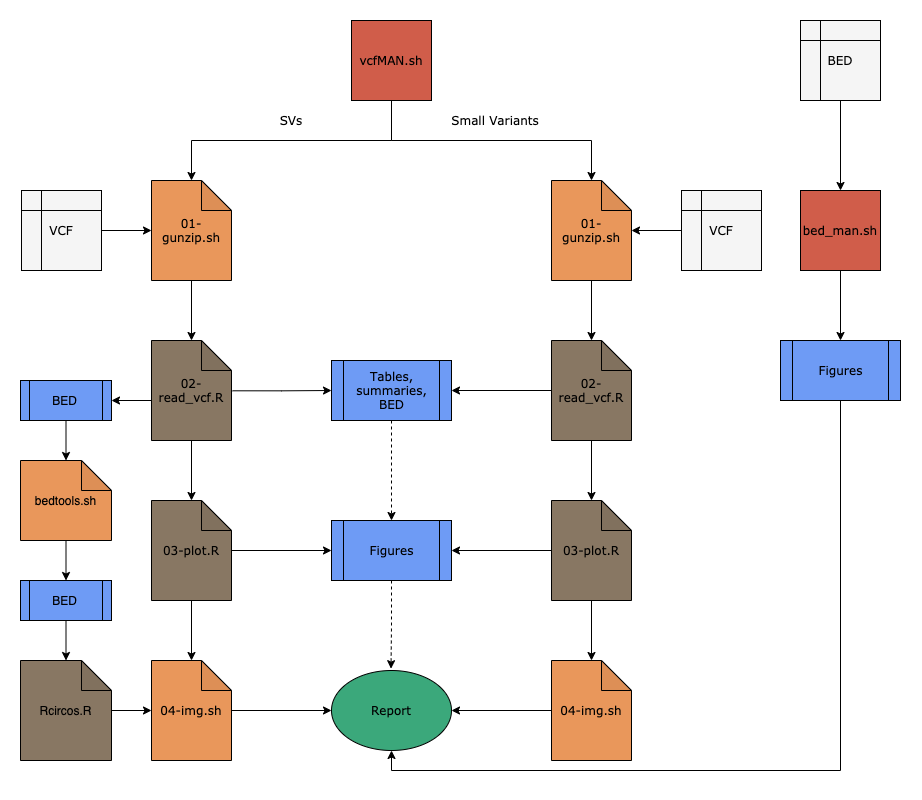

The diagram above was exported from draw.io. Its source (the exported page's mxGraphModel, read from the mxfile embedded in the PNG):
<mxGraphModel dx="1577" dy="1003" grid="1" gridSize="10" guides="1" tooltips="1" connect="1" arrows="1" fold="1" page="1" pageScale="1" pageWidth="827" pageHeight="1169" math="0" shadow="0">
  <root>
    <mxCell id="0" />
    <mxCell id="1" parent="0" />
    <mxCell id="kVEVDxrC4AzLeP78pIN2-12" style="edgeStyle=orthogonalEdgeStyle;rounded=0;orthogonalLoop=1;jettySize=auto;html=1;exitX=0.5;exitY=1;exitDx=0;exitDy=0;exitPerimeter=0;entryX=0.5;entryY=0;entryDx=0;entryDy=0;entryPerimeter=0;fontFamily=Verdana;" parent="1" source="kVEVDxrC4AzLeP78pIN2-3" target="kVEVDxrC4AzLeP78pIN2-11" edge="1">
      <mxGeometry relative="1" as="geometry">
        <mxPoint x="251" y="380" as="targetPoint" />
      </mxGeometry>
    </mxCell>
    <mxCell id="kVEVDxrC4AzLeP78pIN2-3" value="01-gunzip.sh" style="shape=note;whiteSpace=wrap;html=1;backgroundOutline=1;darkOpacity=0.05;fillColor=#e9975b;fontFamily=Verdana;" parent="1" vertex="1">
      <mxGeometry x="211" y="200" width="80" height="100" as="geometry" />
    </mxCell>
    <mxCell id="kVEVDxrC4AzLeP78pIN2-14" style="edgeStyle=orthogonalEdgeStyle;rounded=0;orthogonalLoop=1;jettySize=auto;html=1;exitX=0.5;exitY=1;exitDx=0;exitDy=0;exitPerimeter=0;entryX=0.5;entryY=0;entryDx=0;entryDy=0;entryPerimeter=0;fontFamily=Verdana;" parent="1" source="kVEVDxrC4AzLeP78pIN2-4" target="kVEVDxrC4AzLeP78pIN2-13" edge="1">
      <mxGeometry relative="1" as="geometry" />
    </mxCell>
    <mxCell id="kVEVDxrC4AzLeP78pIN2-4" value="01-gunzip.sh" style="shape=note;whiteSpace=wrap;html=1;backgroundOutline=1;darkOpacity=0.05;fillColor=#e9975b;fontFamily=Verdana;" parent="1" vertex="1">
      <mxGeometry x="611" y="200" width="80" height="100" as="geometry" />
    </mxCell>
    <mxCell id="kVEVDxrC4AzLeP78pIN2-8" value="SVs" style="text;html=1;strokeColor=none;fillColor=none;align=center;verticalAlign=middle;whiteSpace=wrap;rounded=0;fontFamily=Verdana;" parent="1" vertex="1">
      <mxGeometry x="331" y="130" width="40" height="20" as="geometry" />
    </mxCell>
    <mxCell id="kVEVDxrC4AzLeP78pIN2-10" value="Small Variants" style="text;html=1;strokeColor=none;fillColor=none;align=center;verticalAlign=middle;whiteSpace=wrap;rounded=0;fontFamily=Verdana;" parent="1" vertex="1">
      <mxGeometry x="505" y="130" width="100" height="20" as="geometry" />
    </mxCell>
    <mxCell id="kVEVDxrC4AzLeP78pIN2-17" style="edgeStyle=orthogonalEdgeStyle;rounded=0;orthogonalLoop=1;jettySize=auto;html=1;exitX=0.5;exitY=1;exitDx=0;exitDy=0;exitPerimeter=0;entryX=0.5;entryY=0;entryDx=0;entryDy=0;entryPerimeter=0;fontFamily=Verdana;" parent="1" source="kVEVDxrC4AzLeP78pIN2-11" target="kVEVDxrC4AzLeP78pIN2-15" edge="1">
      <mxGeometry relative="1" as="geometry" />
    </mxCell>
    <mxCell id="kVEVDxrC4AzLeP78pIN2-21" style="edgeStyle=orthogonalEdgeStyle;rounded=0;orthogonalLoop=1;jettySize=auto;html=1;exitX=1.013;exitY=0.503;exitDx=0;exitDy=0;exitPerimeter=0;entryX=0;entryY=0.5;entryDx=0;entryDy=0;fontFamily=Verdana;" parent="1" source="kVEVDxrC4AzLeP78pIN2-11" target="kVEVDxrC4AzLeP78pIN2-19" edge="1">
      <mxGeometry relative="1" as="geometry" />
    </mxCell>
    <mxCell id="G0tIque2k7dX5-V8Sfnz-2" style="edgeStyle=orthogonalEdgeStyle;rounded=0;orthogonalLoop=1;jettySize=auto;html=1;exitX=0;exitY=0.5;exitDx=0;exitDy=0;exitPerimeter=0;entryX=1;entryY=0.5;entryDx=0;entryDy=0;" parent="1" source="kVEVDxrC4AzLeP78pIN2-11" target="G0tIque2k7dX5-V8Sfnz-1" edge="1">
      <mxGeometry relative="1" as="geometry">
        <Array as="points">
          <mxPoint x="211" y="420" />
        </Array>
      </mxGeometry>
    </mxCell>
    <mxCell id="kVEVDxrC4AzLeP78pIN2-11" value="02-read_vcf.R" style="shape=note;whiteSpace=wrap;html=1;backgroundOutline=1;darkOpacity=0.05;fillColor=#887763;fontFamily=Verdana;" parent="1" vertex="1">
      <mxGeometry x="211" y="360" width="80" height="100" as="geometry" />
    </mxCell>
    <mxCell id="kVEVDxrC4AzLeP78pIN2-18" style="edgeStyle=orthogonalEdgeStyle;rounded=0;orthogonalLoop=1;jettySize=auto;html=1;exitX=0.5;exitY=1;exitDx=0;exitDy=0;exitPerimeter=0;entryX=0.5;entryY=0;entryDx=0;entryDy=0;entryPerimeter=0;fontFamily=Verdana;" parent="1" source="kVEVDxrC4AzLeP78pIN2-13" target="kVEVDxrC4AzLeP78pIN2-16" edge="1">
      <mxGeometry relative="1" as="geometry" />
    </mxCell>
    <mxCell id="kVEVDxrC4AzLeP78pIN2-20" style="edgeStyle=orthogonalEdgeStyle;rounded=0;orthogonalLoop=1;jettySize=auto;html=1;exitX=0;exitY=0.5;exitDx=0;exitDy=0;exitPerimeter=0;entryX=1;entryY=0.5;entryDx=0;entryDy=0;fontFamily=Verdana;" parent="1" source="kVEVDxrC4AzLeP78pIN2-13" target="kVEVDxrC4AzLeP78pIN2-19" edge="1">
      <mxGeometry relative="1" as="geometry" />
    </mxCell>
    <mxCell id="kVEVDxrC4AzLeP78pIN2-13" value="02-read_vcf.R" style="shape=note;whiteSpace=wrap;html=1;backgroundOutline=1;darkOpacity=0.05;fillColor=#887763;fontFamily=Verdana;" parent="1" vertex="1">
      <mxGeometry x="611" y="360" width="80" height="100" as="geometry" />
    </mxCell>
    <mxCell id="kVEVDxrC4AzLeP78pIN2-24" style="edgeStyle=orthogonalEdgeStyle;rounded=0;orthogonalLoop=1;jettySize=auto;html=1;exitX=1;exitY=0.5;exitDx=0;exitDy=0;exitPerimeter=0;entryX=0;entryY=0.5;entryDx=0;entryDy=0;fontFamily=Verdana;" parent="1" source="kVEVDxrC4AzLeP78pIN2-15" target="kVEVDxrC4AzLeP78pIN2-22" edge="1">
      <mxGeometry relative="1" as="geometry" />
    </mxCell>
    <mxCell id="kVEVDxrC4AzLeP78pIN2-37" style="edgeStyle=orthogonalEdgeStyle;rounded=0;orthogonalLoop=1;jettySize=auto;html=1;exitX=0.5;exitY=1;exitDx=0;exitDy=0;exitPerimeter=0;entryX=0.5;entryY=0;entryDx=0;entryDy=0;entryPerimeter=0;fontFamily=Verdana;" parent="1" source="kVEVDxrC4AzLeP78pIN2-15" target="kVEVDxrC4AzLeP78pIN2-36" edge="1">
      <mxGeometry relative="1" as="geometry" />
    </mxCell>
    <mxCell id="kVEVDxrC4AzLeP78pIN2-15" value="03-plot.R" style="shape=note;whiteSpace=wrap;html=1;backgroundOutline=1;darkOpacity=0.05;fillColor=#887763;fontFamily=Verdana;" parent="1" vertex="1">
      <mxGeometry x="211" y="520" width="80" height="100" as="geometry" />
    </mxCell>
    <mxCell id="kVEVDxrC4AzLeP78pIN2-23" style="edgeStyle=orthogonalEdgeStyle;rounded=0;orthogonalLoop=1;jettySize=auto;html=1;exitX=0;exitY=0.5;exitDx=0;exitDy=0;exitPerimeter=0;entryX=1;entryY=0.5;entryDx=0;entryDy=0;fontFamily=Verdana;" parent="1" source="kVEVDxrC4AzLeP78pIN2-16" target="kVEVDxrC4AzLeP78pIN2-22" edge="1">
      <mxGeometry relative="1" as="geometry" />
    </mxCell>
    <mxCell id="kVEVDxrC4AzLeP78pIN2-45" style="edgeStyle=orthogonalEdgeStyle;rounded=0;orthogonalLoop=1;jettySize=auto;html=1;exitX=0.5;exitY=1;exitDx=0;exitDy=0;exitPerimeter=0;entryX=0.5;entryY=0;entryDx=0;entryDy=0;entryPerimeter=0;fontFamily=Verdana;fontColor=#000000;" parent="1" source="kVEVDxrC4AzLeP78pIN2-16" target="kVEVDxrC4AzLeP78pIN2-43" edge="1">
      <mxGeometry relative="1" as="geometry" />
    </mxCell>
    <mxCell id="kVEVDxrC4AzLeP78pIN2-16" value="03-plot.R" style="shape=note;whiteSpace=wrap;html=1;backgroundOutline=1;darkOpacity=0.05;fillColor=#887763;fontFamily=Verdana;" parent="1" vertex="1">
      <mxGeometry x="611" y="520" width="80" height="100" as="geometry" />
    </mxCell>
    <mxCell id="kVEVDxrC4AzLeP78pIN2-25" style="edgeStyle=orthogonalEdgeStyle;rounded=0;orthogonalLoop=1;jettySize=auto;html=1;exitX=0.5;exitY=1;exitDx=0;exitDy=0;entryX=0.5;entryY=0;entryDx=0;entryDy=0;dashed=1;fontFamily=Verdana;" parent="1" source="kVEVDxrC4AzLeP78pIN2-19" target="kVEVDxrC4AzLeP78pIN2-22" edge="1">
      <mxGeometry relative="1" as="geometry" />
    </mxCell>
    <mxCell id="kVEVDxrC4AzLeP78pIN2-19" value="Tables, summaries, BED" style="shape=process;whiteSpace=wrap;html=1;backgroundOutline=1;fillColor=#6E9BF5;fontFamily=Verdana;" parent="1" vertex="1">
      <mxGeometry x="391" y="380" width="120" height="60" as="geometry" />
    </mxCell>
    <mxCell id="kVEVDxrC4AzLeP78pIN2-26" style="edgeStyle=orthogonalEdgeStyle;rounded=0;orthogonalLoop=1;jettySize=auto;html=1;exitX=0.5;exitY=1;exitDx=0;exitDy=0;entryX=0.496;entryY=-0.023;entryDx=0;entryDy=0;entryPerimeter=0;dashed=1;fontFamily=Verdana;" parent="1" source="kVEVDxrC4AzLeP78pIN2-22" target="kVEVDxrC4AzLeP78pIN2-27" edge="1">
      <mxGeometry relative="1" as="geometry">
        <mxPoint x="451" y="680" as="targetPoint" />
      </mxGeometry>
    </mxCell>
    <mxCell id="kVEVDxrC4AzLeP78pIN2-22" value="Figures" style="shape=process;whiteSpace=wrap;html=1;backgroundOutline=1;fillColor=#6E9BF5;fontFamily=Verdana;" parent="1" vertex="1">
      <mxGeometry x="391" y="540" width="120" height="60" as="geometry" />
    </mxCell>
    <mxCell id="kVEVDxrC4AzLeP78pIN2-27" value="Report" style="ellipse;whiteSpace=wrap;html=1;fillColor=#3BA87B;fontFamily=Verdana;" parent="1" vertex="1">
      <mxGeometry x="391" y="690" width="120" height="80" as="geometry" />
    </mxCell>
    <mxCell id="kVEVDxrC4AzLeP78pIN2-29" style="edgeStyle=orthogonalEdgeStyle;rounded=0;orthogonalLoop=1;jettySize=auto;html=1;exitX=0.5;exitY=1;exitDx=0;exitDy=0;entryX=0.5;entryY=0;entryDx=0;entryDy=0;entryPerimeter=0;fontFamily=Verdana;" parent="1" source="kVEVDxrC4AzLeP78pIN2-28" target="kVEVDxrC4AzLeP78pIN2-4" edge="1">
      <mxGeometry relative="1" as="geometry" />
    </mxCell>
    <mxCell id="kVEVDxrC4AzLeP78pIN2-30" style="edgeStyle=orthogonalEdgeStyle;rounded=0;orthogonalLoop=1;jettySize=auto;html=1;exitX=0.5;exitY=1;exitDx=0;exitDy=0;entryX=0.5;entryY=0;entryDx=0;entryDy=0;entryPerimeter=0;fontFamily=Verdana;" parent="1" source="kVEVDxrC4AzLeP78pIN2-28" target="kVEVDxrC4AzLeP78pIN2-3" edge="1">
      <mxGeometry relative="1" as="geometry" />
    </mxCell>
    <mxCell id="kVEVDxrC4AzLeP78pIN2-28" value="vcfMAN.sh" style="whiteSpace=wrap;html=1;aspect=fixed;fillColor=#d05d4a;fontFamily=Verdana;" parent="1" vertex="1">
      <mxGeometry x="411" y="40" width="80" height="80" as="geometry" />
    </mxCell>
    <mxCell id="kVEVDxrC4AzLeP78pIN2-32" style="edgeStyle=orthogonalEdgeStyle;rounded=0;orthogonalLoop=1;jettySize=auto;html=1;exitX=1;exitY=0.5;exitDx=0;exitDy=0;entryX=0;entryY=0.5;entryDx=0;entryDy=0;entryPerimeter=0;fontFamily=Verdana;" parent="1" source="kVEVDxrC4AzLeP78pIN2-31" target="kVEVDxrC4AzLeP78pIN2-3" edge="1">
      <mxGeometry relative="1" as="geometry" />
    </mxCell>
    <mxCell id="kVEVDxrC4AzLeP78pIN2-31" value="VCF" style="shape=internalStorage;whiteSpace=wrap;html=1;backgroundOutline=1;fillColor=#f5f5f5;strokeColor=#000000;fontColor=#000000;fontFamily=Verdana;" parent="1" vertex="1">
      <mxGeometry x="81" y="210" width="80" height="80" as="geometry" />
    </mxCell>
    <mxCell id="kVEVDxrC4AzLeP78pIN2-34" style="edgeStyle=orthogonalEdgeStyle;rounded=0;orthogonalLoop=1;jettySize=auto;html=1;exitX=0;exitY=0.5;exitDx=0;exitDy=0;fontFamily=Verdana;" parent="1" source="kVEVDxrC4AzLeP78pIN2-33" target="kVEVDxrC4AzLeP78pIN2-4" edge="1">
      <mxGeometry relative="1" as="geometry" />
    </mxCell>
    <mxCell id="kVEVDxrC4AzLeP78pIN2-33" value="VCF" style="shape=internalStorage;whiteSpace=wrap;html=1;backgroundOutline=1;fillColor=#f5f5f5;strokeColor=#000000;fontColor=#000000;fontFamily=Verdana;" parent="1" vertex="1">
      <mxGeometry x="741" y="210" width="80" height="80" as="geometry" />
    </mxCell>
    <mxCell id="kVEVDxrC4AzLeP78pIN2-42" style="edgeStyle=orthogonalEdgeStyle;rounded=0;orthogonalLoop=1;jettySize=auto;html=1;exitX=0.988;exitY=0.5;exitDx=0;exitDy=0;exitPerimeter=0;entryX=0;entryY=0.5;entryDx=0;entryDy=0;fontFamily=Verdana;" parent="1" source="kVEVDxrC4AzLeP78pIN2-36" target="kVEVDxrC4AzLeP78pIN2-27" edge="1">
      <mxGeometry relative="1" as="geometry" />
    </mxCell>
    <mxCell id="kVEVDxrC4AzLeP78pIN2-36" value="04-img.sh" style="shape=note;whiteSpace=wrap;html=1;backgroundOutline=1;darkOpacity=0.05;fillColor=#e9975b;fontFamily=Verdana;" parent="1" vertex="1">
      <mxGeometry x="211" y="680" width="80" height="100" as="geometry" />
    </mxCell>
    <mxCell id="kVEVDxrC4AzLeP78pIN2-44" style="edgeStyle=orthogonalEdgeStyle;rounded=0;orthogonalLoop=1;jettySize=auto;html=1;exitX=0;exitY=0.5;exitDx=0;exitDy=0;exitPerimeter=0;entryX=1;entryY=0.5;entryDx=0;entryDy=0;fontFamily=Verdana;" parent="1" source="kVEVDxrC4AzLeP78pIN2-43" target="kVEVDxrC4AzLeP78pIN2-27" edge="1">
      <mxGeometry relative="1" as="geometry" />
    </mxCell>
    <mxCell id="kVEVDxrC4AzLeP78pIN2-43" value="04-img.sh" style="shape=note;whiteSpace=wrap;html=1;backgroundOutline=1;darkOpacity=0.05;fillColor=#e9975b;fontFamily=Verdana;" parent="1" vertex="1">
      <mxGeometry x="611" y="680" width="80" height="100" as="geometry" />
    </mxCell>
    <mxCell id="G0tIque2k7dX5-V8Sfnz-4" style="edgeStyle=orthogonalEdgeStyle;rounded=0;orthogonalLoop=1;jettySize=auto;html=1;exitX=0.5;exitY=1;exitDx=0;exitDy=0;entryX=0.5;entryY=0;entryDx=0;entryDy=0;entryPerimeter=0;" parent="1" source="G0tIque2k7dX5-V8Sfnz-1" target="G0tIque2k7dX5-V8Sfnz-3" edge="1">
      <mxGeometry relative="1" as="geometry" />
    </mxCell>
    <mxCell id="G0tIque2k7dX5-V8Sfnz-1" value="BED" style="shape=process;whiteSpace=wrap;html=1;backgroundOutline=1;fillColor=#6E9BF5;" parent="1" vertex="1">
      <mxGeometry x="80" y="400" width="91" height="40" as="geometry" />
    </mxCell>
    <mxCell id="G0tIque2k7dX5-V8Sfnz-7" style="edgeStyle=orthogonalEdgeStyle;rounded=0;orthogonalLoop=1;jettySize=auto;html=1;exitX=0.5;exitY=1;exitDx=0;exitDy=0;exitPerimeter=0;entryX=0.5;entryY=0;entryDx=0;entryDy=0;" parent="1" source="G0tIque2k7dX5-V8Sfnz-3" target="G0tIque2k7dX5-V8Sfnz-6" edge="1">
      <mxGeometry relative="1" as="geometry" />
    </mxCell>
    <mxCell id="G0tIque2k7dX5-V8Sfnz-3" value="bedtools.sh" style="shape=note;whiteSpace=wrap;html=1;backgroundOutline=1;darkOpacity=0.05;fillColor=#E9975B;" parent="1" vertex="1">
      <mxGeometry x="80" y="480" width="91" height="80" as="geometry" />
    </mxCell>
    <mxCell id="G0tIque2k7dX5-V8Sfnz-9" style="edgeStyle=orthogonalEdgeStyle;rounded=0;orthogonalLoop=1;jettySize=auto;html=1;exitX=0;exitY=0;exitDx=80;exitDy=65;exitPerimeter=0;entryX=0;entryY=0.5;entryDx=0;entryDy=0;entryPerimeter=0;" parent="1" source="G0tIque2k7dX5-V8Sfnz-5" target="kVEVDxrC4AzLeP78pIN2-36" edge="1">
      <mxGeometry relative="1" as="geometry">
        <Array as="points">
          <mxPoint x="171" y="730" />
        </Array>
      </mxGeometry>
    </mxCell>
    <mxCell id="G0tIque2k7dX5-V8Sfnz-5" value="Rcircos.R" style="shape=note;whiteSpace=wrap;html=1;backgroundOutline=1;darkOpacity=0.05;fillColor=#887763;" parent="1" vertex="1">
      <mxGeometry x="80" y="680" width="91" height="100" as="geometry" />
    </mxCell>
    <mxCell id="G0tIque2k7dX5-V8Sfnz-8" style="edgeStyle=orthogonalEdgeStyle;rounded=0;orthogonalLoop=1;jettySize=auto;html=1;exitX=0.5;exitY=1;exitDx=0;exitDy=0;entryX=0.5;entryY=0;entryDx=0;entryDy=0;entryPerimeter=0;" parent="1" source="G0tIque2k7dX5-V8Sfnz-6" target="G0tIque2k7dX5-V8Sfnz-5" edge="1">
      <mxGeometry relative="1" as="geometry" />
    </mxCell>
    <mxCell id="G0tIque2k7dX5-V8Sfnz-6" value="BED" style="shape=process;whiteSpace=wrap;html=1;backgroundOutline=1;fillColor=#6E9BF5;" parent="1" vertex="1">
      <mxGeometry x="80" y="600" width="91" height="40" as="geometry" />
    </mxCell>
    <mxCell id="_FJptyNfck6xLUTxtOQj-5" style="edgeStyle=orthogonalEdgeStyle;rounded=0;orthogonalLoop=1;jettySize=auto;html=1;exitX=0.5;exitY=1;exitDx=0;exitDy=0;entryX=0.5;entryY=0;entryDx=0;entryDy=0;" edge="1" parent="1" source="_FJptyNfck6xLUTxtOQj-1" target="_FJptyNfck6xLUTxtOQj-4">
      <mxGeometry relative="1" as="geometry" />
    </mxCell>
    <mxCell id="_FJptyNfck6xLUTxtOQj-1" value="bed_man.sh" style="whiteSpace=wrap;html=1;aspect=fixed;fillColor=#d05d4a;fontFamily=Verdana;" vertex="1" parent="1">
      <mxGeometry x="860" y="210" width="80" height="80" as="geometry" />
    </mxCell>
    <mxCell id="_FJptyNfck6xLUTxtOQj-3" style="edgeStyle=orthogonalEdgeStyle;rounded=0;orthogonalLoop=1;jettySize=auto;html=1;exitX=0.5;exitY=1;exitDx=0;exitDy=0;entryX=0.5;entryY=0;entryDx=0;entryDy=0;" edge="1" parent="1" source="_FJptyNfck6xLUTxtOQj-2" target="_FJptyNfck6xLUTxtOQj-1">
      <mxGeometry relative="1" as="geometry" />
    </mxCell>
    <mxCell id="_FJptyNfck6xLUTxtOQj-2" value="BED" style="shape=internalStorage;whiteSpace=wrap;html=1;backgroundOutline=1;fillColor=#f5f5f5;strokeColor=#000000;fontColor=#000000;fontFamily=Verdana;" vertex="1" parent="1">
      <mxGeometry x="860" y="40" width="80" height="80" as="geometry" />
    </mxCell>
    <mxCell id="_FJptyNfck6xLUTxtOQj-6" style="edgeStyle=orthogonalEdgeStyle;rounded=0;orthogonalLoop=1;jettySize=auto;html=1;exitX=0.5;exitY=1;exitDx=0;exitDy=0;entryX=0.5;entryY=1;entryDx=0;entryDy=0;" edge="1" parent="1" source="_FJptyNfck6xLUTxtOQj-4" target="kVEVDxrC4AzLeP78pIN2-27">
      <mxGeometry relative="1" as="geometry" />
    </mxCell>
    <mxCell id="_FJptyNfck6xLUTxtOQj-4" value="Figures" style="shape=process;whiteSpace=wrap;html=1;backgroundOutline=1;fillColor=#6E9BF5;fontFamily=Verdana;" vertex="1" parent="1">
      <mxGeometry x="840" y="360" width="120" height="60" as="geometry" />
    </mxCell>
  </root>
</mxGraphModel>